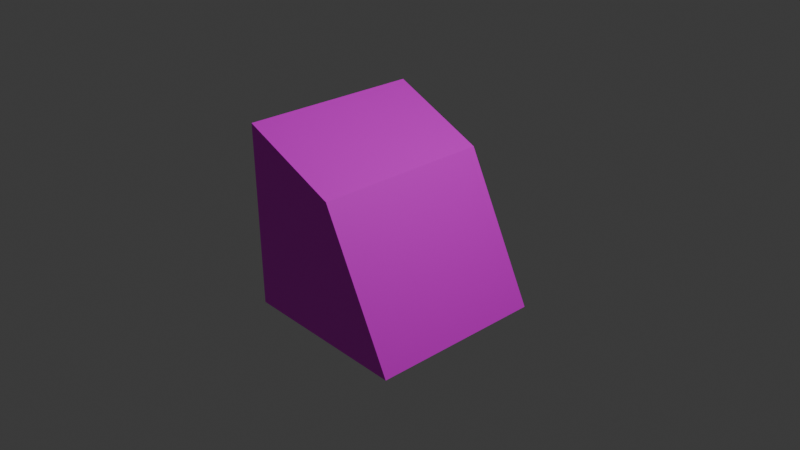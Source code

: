 # Source: toro_console_secureroom.blend  (saved by Blender 4.3.34; exported with 4.5.12 LTS)
import bpy
from mathutils import Matrix  # noqa: F401  (used for matrix-valued properties, if any)

bpy.ops.wm.read_factory_settings(use_empty=True)
scene = bpy.context.scene
scene.name = 'Scene'

# ---- collections
col_collection = bpy.data.collections.new('Collection'); scene.collection.children.link(col_collection)

# ---- images (referenced by path relative to the original .blend; pixels are not part of the script)
import os
ASSET_DIR = os.environ.get("B2B_ASSET_DIR", "")  # directory of the original .blend (textures are referenced by path, not embedded)
HERE = os.path.dirname(os.path.abspath(__file__))  # packed textures are extracted next to this script under _unpacked/

def load_image(name, relpath, width, height, colorspace="sRGB"):
    """Load a texture the original file referenced (path relative to the .blend, or extracted next to this script)."""
    p = next((c for c in (os.path.join(HERE, relpath), os.path.join(ASSET_DIR, relpath)) if relpath and os.path.exists(c)), "")
    if p:
        img = bpy.data.images.load(p, check_existing=True)
        img.name = name
    else:  # same state as the original file: an image datablock whose file is absent (Cycles renders it pink)
        img = bpy.data.images.new(name, width, height)
        img.source = "FILE"
        img.filepath = "//" + (relpath or name)
    img.colorspace_settings.name = colorspace
    return img
img_material_base_color = load_image('Material Base Color', 'antowaan_3d/color_console_secureroom.png', 1024, 1024, 'sRGB')

# ---- materials (node trees are filled in below, after node groups)
mat_material = bpy.data.materials.new('Material')
mat_material.alpha_threshold = 0.0
mat_material.roughness = 0.5
mat_material.line_color = (0.0, 0.0, 0.0, 1.0)

# ---- material node trees
mat_material.use_nodes = True; mat_material.node_tree.nodes.clear()
_N = mat_material.node_tree.nodes; _L = mat_material.node_tree.links
n0 = _N.new('ShaderNodeOutputMaterial'); n0.name = 'Material Output'; n0.location = (300, 300)
n1 = _N.new('ShaderNodeBsdfPrincipled'); n1.name = 'Principled BSDF'; n1.location = (10, 300)
n1.inputs[3].default_value = 1.45
n2 = _N.new('ShaderNodeTexImage'); n2.name = 'Image Texture'; n2.location = (-280, 280)
n2.image = img_material_base_color
_L.new(n1.outputs[0], n0.inputs[0])
_L.new(n2.outputs[0], n1.inputs[0])
n0.is_active_output = True

# ---- world
world_world = bpy.data.worlds.new('World'); scene.world = world_world
world_world.use_nodes = True; world_world.node_tree.nodes.clear()
_N = world_world.node_tree.nodes; _L = world_world.node_tree.links
n0 = _N.new('ShaderNodeOutputWorld'); n0.name = 'World Output'; n0.location = (300, 300)
n1 = _N.new('ShaderNodeBackground'); n1.name = 'Background'; n1.location = (10, 300)
n1.inputs[0].default_value = (0.05088, 0.05088, 0.05088, 1.0)
_L.new(n1.outputs[0], n0.inputs[0])
n0.is_active_output = True
world_world.color = (0.05088, 0.05088, 0.05088)
world_world.sun_shadow_jitter_overblur = 0.0

# ---- cameras
cam_camera = bpy.data.cameras.new('Camera')
cam_camera.clip_end = 100.0
cam_camera.ortho_scale = 7.314

# ---- lights
light_light = bpy.data.lights.new('Light', 'POINT')
light_light.energy = 1000.0
light_light.shadow_soft_size = 0.1

# ---- meshes
me_cube = bpy.data.meshes.new('Cube')
me_cube.from_pydata([(0.07057, 1.0, 0.5309), (0.8751, 1.0, -1.063), (0.06977, -1.004, 0.5324), (0.8751, -1.0, -1.063), (-1.0, 1.0, 1.0), (-1.0, 1.0, -1.0), (-1.019, -1.019, 1.019), (-1.0, -1.0, -1.0)], [], [(0, 4, 6, 2), (3, 2, 6, 7), (7, 6, 4, 5), (5, 1, 3, 7), (1, 0, 2, 3), (5, 4, 0, 1)])
_uv = me_cube.uv_layers.new(name='UVMap')
_uv.uv.foreach_set('vector', [2.135e-08, 0.1606, 1.178e-08, 0.004443, 0.3499, 9.941e-09, 0.3473, 0.1603, 0.3499, 0.7139, 0.4869, 0.4361, 0.6748, 0.35, 0.6748, 0.6999, 0.3532, 0.35, 0.3499, 0.0, 0.6999, 0.003312, 0.6999, 0.3499, 0.6748, 0.35, 1.0, 0.35, 1.0, 0.6966, 0.6748, 0.6966, 1.222e-07, 0.4701, 2.135e-08, 0.1606, 0.3473, 0.1603, 0.3466, 0.4701, 9.134e-10, 0.8167, 3.122e-08, 0.4701, 0.1855, 0.5514, 0.325, 0.8276])
_ca = me_cube.color_attributes.new('Color', 'FLOAT_COLOR', 'POINT')
_ca.data.foreach_set('color', [1.0, 1.0, 1.0, 1.0, 1.0, 1.0, 1.0, 1.0, 1.0, 1.0, 1.0, 1.0, 1.0, 1.0, 1.0, 1.0, 1.0, 1.0, 1.0, 1.0, 1.0, 1.0, 1.0, 1.0, 1.0, 1.0, 1.0, 1.0, 1.0, 1.0, 1.0, 1.0])
me_cube.materials.append(mat_material)
me_cube.use_mirror_vertex_groups = False
me_cube.update()

# ---- objects
ob_cube = bpy.data.objects.new('Cube', me_cube)
ob_light = bpy.data.objects.new('Light', light_light)
ob_camera = bpy.data.objects.new('Camera', cam_camera)

# ---- transforms, parenting, visibility, modifiers, constraints
ob_cube.location = (0.0, 0.0, 0.0)
ob_cube.lock_rotations_4d = False
ob_cube.empty_display_type = 'ARROWS'
ob_cube.lineart.crease_threshold = 0.0
ob_light.location = (4.076, 1.005, 5.904)
ob_light.rotation_euler = (0.6503, 0.05522, 1.866)
ob_light.lock_rotations_4d = False
ob_light.empty_display_type = 'ARROWS'
ob_light.color = (0.0, 0.0, 0.0, 0.0)
ob_light.lineart.crease_threshold = 0.0
ob_camera.location = (7.359, -6.926, 4.958)
ob_camera.rotation_euler = (1.109, 0.0, 0.8149)
ob_camera.lock_rotations_4d = False
ob_camera.empty_display_type = 'ARROWS'
ob_camera.color = (0.0, 0.0, 0.0, 0.0)
ob_camera.display_type = 'WIRE'
ob_camera.lineart.crease_threshold = 0.0

# ---- collection membership
col_collection.objects.link(ob_cube)
col_collection.objects.link(ob_light)
col_collection.objects.link(ob_camera)

# ---- scene / render settings (as saved in the file)
scene.camera = ob_camera
scene.frame_start = 1; scene.frame_end = 250; scene.frame_set(87)
scene.render.engine = 'BLENDER_EEVEE_NEXT'
bpy.context.view_layer.update()
